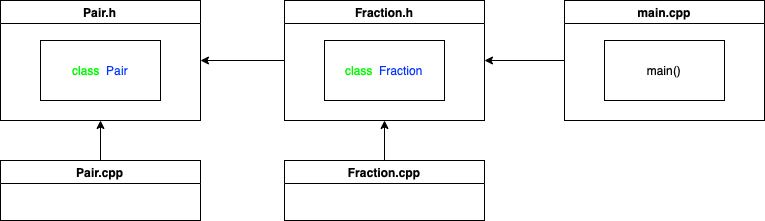

The diagram above was exported from draw.io. Its source (the exported page's mxGraphModel, read from the mxfile embedded in the PNG):
<mxGraphModel dx="946" dy="622" grid="1" gridSize="10" guides="1" tooltips="1" connect="1" arrows="1" fold="1" page="1" pageScale="1" pageWidth="827" pageHeight="1169" math="0" shadow="0">
  <root>
    <mxCell id="0" />
    <mxCell id="1" parent="0" />
    <mxCell id="T1xgfLnJL6vTkbtHWWF5-1" style="edgeStyle=orthogonalEdgeStyle;rounded=0;orthogonalLoop=1;jettySize=auto;html=1;entryX=1;entryY=0.5;entryDx=0;entryDy=0;fontFamily=Helvetica;fontColor=#000000;" edge="1" source="T1xgfLnJL6vTkbtHWWF5-2" parent="1">
      <mxGeometry relative="1" as="geometry">
        <mxPoint x="614" y="200" as="targetPoint" />
      </mxGeometry>
    </mxCell>
    <mxCell id="T1xgfLnJL6vTkbtHWWF5-2" value="main.cpp" style="swimlane;fontFamily=Helvetica;fontColor=#000000;html=0;" vertex="1" parent="1">
      <mxGeometry x="694" y="140" width="200" height="120" as="geometry" />
    </mxCell>
    <mxCell id="T1xgfLnJL6vTkbtHWWF5-3" value="main()" style="rounded=0;whiteSpace=wrap;html=1;fontFamily=Helvetica;fontColor=#000000;" vertex="1" parent="T1xgfLnJL6vTkbtHWWF5-2">
      <mxGeometry x="40" y="40" width="120" height="60" as="geometry" />
    </mxCell>
    <mxCell id="T1xgfLnJL6vTkbtHWWF5-7" style="edgeStyle=orthogonalEdgeStyle;rounded=0;orthogonalLoop=1;jettySize=auto;html=1;entryX=0.5;entryY=1;entryDx=0;entryDy=0;fontFamily=Helvetica;fontColor=#000000;" edge="1" source="T1xgfLnJL6vTkbtHWWF5-8" parent="1">
      <mxGeometry relative="1" as="geometry">
        <mxPoint x="514" y="260" as="targetPoint" />
      </mxGeometry>
    </mxCell>
    <mxCell id="T1xgfLnJL6vTkbtHWWF5-8" value="Fraction.cpp" style="swimlane;fontFamily=Helvetica;fontColor=#000000;html=0;" vertex="1" parent="1">
      <mxGeometry x="414" y="300" width="200" height="60" as="geometry" />
    </mxCell>
    <mxCell id="T1xgfLnJL6vTkbtHWWF5-9" value="Pair.h" style="swimlane;fontFamily=Helvetica;fontColor=#000000;html=0;" vertex="1" parent="1">
      <mxGeometry x="130" y="140" width="200" height="120" as="geometry" />
    </mxCell>
    <mxCell id="T1xgfLnJL6vTkbtHWWF5-10" value="&lt;font color=&quot;#00f900&quot;&gt;class&amp;nbsp;&lt;/font&gt;&amp;nbsp;&lt;font color=&quot;#0433ff&quot;&gt;Pair&lt;/font&gt;" style="rounded=0;whiteSpace=wrap;html=1;fontFamily=Helvetica;fontColor=#000000;" vertex="1" parent="T1xgfLnJL6vTkbtHWWF5-9">
      <mxGeometry x="40" y="40" width="120" height="60" as="geometry" />
    </mxCell>
    <mxCell id="T1xgfLnJL6vTkbtHWWF5-15" style="edgeStyle=orthogonalEdgeStyle;rounded=0;orthogonalLoop=1;jettySize=auto;html=1;entryX=1;entryY=0.5;entryDx=0;entryDy=0;" edge="1" parent="1" source="T1xgfLnJL6vTkbtHWWF5-11" target="T1xgfLnJL6vTkbtHWWF5-9">
      <mxGeometry relative="1" as="geometry" />
    </mxCell>
    <mxCell id="T1xgfLnJL6vTkbtHWWF5-11" value="Fraction.h" style="swimlane;fontFamily=Helvetica;fontColor=#000000;html=0;" vertex="1" parent="1">
      <mxGeometry x="414" y="140" width="200" height="120" as="geometry" />
    </mxCell>
    <mxCell id="T1xgfLnJL6vTkbtHWWF5-12" value="&lt;font color=&quot;#00f900&quot;&gt;class&amp;nbsp;&lt;/font&gt;&amp;nbsp;&lt;font color=&quot;#0433ff&quot;&gt;Fraction&lt;/font&gt;" style="rounded=0;whiteSpace=wrap;html=1;fontFamily=Helvetica;fontColor=#000000;" vertex="1" parent="T1xgfLnJL6vTkbtHWWF5-11">
      <mxGeometry x="40" y="40" width="120" height="60" as="geometry" />
    </mxCell>
    <mxCell id="T1xgfLnJL6vTkbtHWWF5-14" style="edgeStyle=orthogonalEdgeStyle;rounded=0;orthogonalLoop=1;jettySize=auto;html=1;entryX=0.5;entryY=1;entryDx=0;entryDy=0;" edge="1" parent="1" source="T1xgfLnJL6vTkbtHWWF5-13" target="T1xgfLnJL6vTkbtHWWF5-9">
      <mxGeometry relative="1" as="geometry" />
    </mxCell>
    <mxCell id="T1xgfLnJL6vTkbtHWWF5-13" value="Pair.cpp" style="swimlane;fontFamily=Helvetica;fontColor=#000000;html=0;" vertex="1" parent="1">
      <mxGeometry x="130" y="300" width="200" height="60" as="geometry" />
    </mxCell>
  </root>
</mxGraphModel>